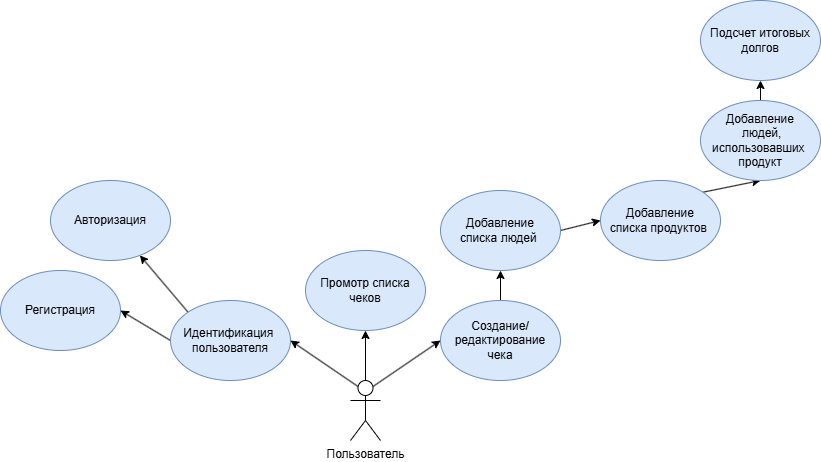

The diagram above was exported from draw.io. Its source (the exported page's mxGraphModel, read from the mxfile embedded in the PNG):
<mxGraphModel dx="986" dy="607" grid="1" gridSize="10" guides="1" tooltips="1" connect="1" arrows="1" fold="1" page="1" pageScale="1" pageWidth="850" pageHeight="1100" math="0" shadow="0">
  <root>
    <mxCell id="0" />
    <mxCell id="1" parent="0" />
    <mxCell id="12" style="edgeStyle=none;html=1;exitX=0.25;exitY=0.1;exitDx=0;exitDy=0;exitPerimeter=0;entryX=1;entryY=0.5;entryDx=0;entryDy=0;" edge="1" parent="1" source="2" target="4">
      <mxGeometry relative="1" as="geometry" />
    </mxCell>
    <mxCell id="13" style="edgeStyle=none;html=1;exitX=0.5;exitY=0;exitDx=0;exitDy=0;exitPerimeter=0;entryX=0.5;entryY=1;entryDx=0;entryDy=0;" edge="1" parent="1" source="2" target="9">
      <mxGeometry relative="1" as="geometry" />
    </mxCell>
    <mxCell id="14" style="edgeStyle=none;html=1;exitX=0.75;exitY=0.1;exitDx=0;exitDy=0;exitPerimeter=0;entryX=0;entryY=0.5;entryDx=0;entryDy=0;" edge="1" parent="1" source="2" target="10">
      <mxGeometry relative="1" as="geometry" />
    </mxCell>
    <mxCell id="2" value="Пользователь" style="shape=umlActor;verticalLabelPosition=bottom;verticalAlign=top;html=1;outlineConnect=0;" vertex="1" parent="1">
      <mxGeometry x="360" y="520" width="30" height="60" as="geometry" />
    </mxCell>
    <mxCell id="7" style="edgeStyle=none;html=1;exitX=0;exitY=0;exitDx=0;exitDy=0;" edge="1" parent="1" source="4" target="5">
      <mxGeometry relative="1" as="geometry" />
    </mxCell>
    <mxCell id="8" style="edgeStyle=none;html=1;exitX=0;exitY=0.5;exitDx=0;exitDy=0;entryX=1;entryY=0.5;entryDx=0;entryDy=0;" edge="1" parent="1" source="4" target="6">
      <mxGeometry relative="1" as="geometry" />
    </mxCell>
    <mxCell id="4" value="Идентификация&amp;nbsp;&lt;br&gt;пользователя" style="ellipse;whiteSpace=wrap;html=1;fillColor=#dae8fc;strokeColor=#6c8ebf;" vertex="1" parent="1">
      <mxGeometry x="180" y="440" width="120" height="80" as="geometry" />
    </mxCell>
    <mxCell id="5" value="Авторизация" style="ellipse;whiteSpace=wrap;html=1;fillColor=#dae8fc;strokeColor=#6c8ebf;" vertex="1" parent="1">
      <mxGeometry x="60" y="320" width="120" height="80" as="geometry" />
    </mxCell>
    <mxCell id="6" value="Регистрация" style="ellipse;whiteSpace=wrap;html=1;fillColor=#dae8fc;strokeColor=#6c8ebf;" vertex="1" parent="1">
      <mxGeometry x="10" y="410" width="120" height="80" as="geometry" />
    </mxCell>
    <mxCell id="9" value="Промотр списка чеков" style="ellipse;whiteSpace=wrap;html=1;fillColor=#dae8fc;strokeColor=#6c8ebf;" vertex="1" parent="1">
      <mxGeometry x="315" y="390" width="120" height="80" as="geometry" />
    </mxCell>
    <mxCell id="18" style="edgeStyle=none;html=1;exitX=0.5;exitY=0;exitDx=0;exitDy=0;entryX=0.5;entryY=1;entryDx=0;entryDy=0;" edge="1" parent="1" source="10" target="11">
      <mxGeometry relative="1" as="geometry" />
    </mxCell>
    <mxCell id="10" value="Создание/редактирование&lt;br&gt;чека" style="ellipse;whiteSpace=wrap;html=1;fillColor=#dae8fc;strokeColor=#6c8ebf;" vertex="1" parent="1">
      <mxGeometry x="450" y="440" width="120" height="80" as="geometry" />
    </mxCell>
    <mxCell id="19" style="edgeStyle=none;html=1;exitX=1;exitY=0.5;exitDx=0;exitDy=0;entryX=0;entryY=0.5;entryDx=0;entryDy=0;" edge="1" parent="1" source="11" target="16">
      <mxGeometry relative="1" as="geometry" />
    </mxCell>
    <mxCell id="11" value="Добавление&lt;br&gt;списка людей&amp;nbsp;" style="ellipse;whiteSpace=wrap;html=1;fillColor=#dae8fc;strokeColor=#6c8ebf;" vertex="1" parent="1">
      <mxGeometry x="450" y="330" width="120" height="80" as="geometry" />
    </mxCell>
    <mxCell id="20" style="edgeStyle=none;html=1;exitX=1;exitY=0;exitDx=0;exitDy=0;entryX=0.5;entryY=1;entryDx=0;entryDy=0;" edge="1" parent="1" source="16" target="17">
      <mxGeometry relative="1" as="geometry" />
    </mxCell>
    <mxCell id="16" value="Добавление&lt;br&gt;списка продуктов&amp;nbsp;" style="ellipse;whiteSpace=wrap;html=1;fillColor=#dae8fc;strokeColor=#6c8ebf;" vertex="1" parent="1">
      <mxGeometry x="610" y="320" width="120" height="80" as="geometry" />
    </mxCell>
    <mxCell id="22" style="edgeStyle=none;html=1;exitX=0.5;exitY=0;exitDx=0;exitDy=0;entryX=0.5;entryY=1;entryDx=0;entryDy=0;" edge="1" parent="1" source="17" target="21">
      <mxGeometry relative="1" as="geometry" />
    </mxCell>
    <mxCell id="17" value="Добавление&lt;br&gt;&amp;nbsp;людей, использовавших&amp;nbsp;&lt;br&gt;продукт" style="ellipse;whiteSpace=wrap;html=1;fillColor=#dae8fc;strokeColor=#6c8ebf;" vertex="1" parent="1">
      <mxGeometry x="710" y="240" width="120" height="80" as="geometry" />
    </mxCell>
    <mxCell id="21" value="Подсчет итоговых долгов" style="ellipse;whiteSpace=wrap;html=1;fillColor=#dae8fc;strokeColor=#6c8ebf;" vertex="1" parent="1">
      <mxGeometry x="710" y="140" width="120" height="80" as="geometry" />
    </mxCell>
  </root>
</mxGraphModel>